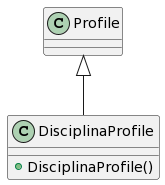

The diagram above was rendered by PlantUML. Its source (embedded in the PNG):
@startuml
class DisciplinaProfile {
    + DisciplinaProfile()
}
Profile <|-- DisciplinaProfile
@enduml